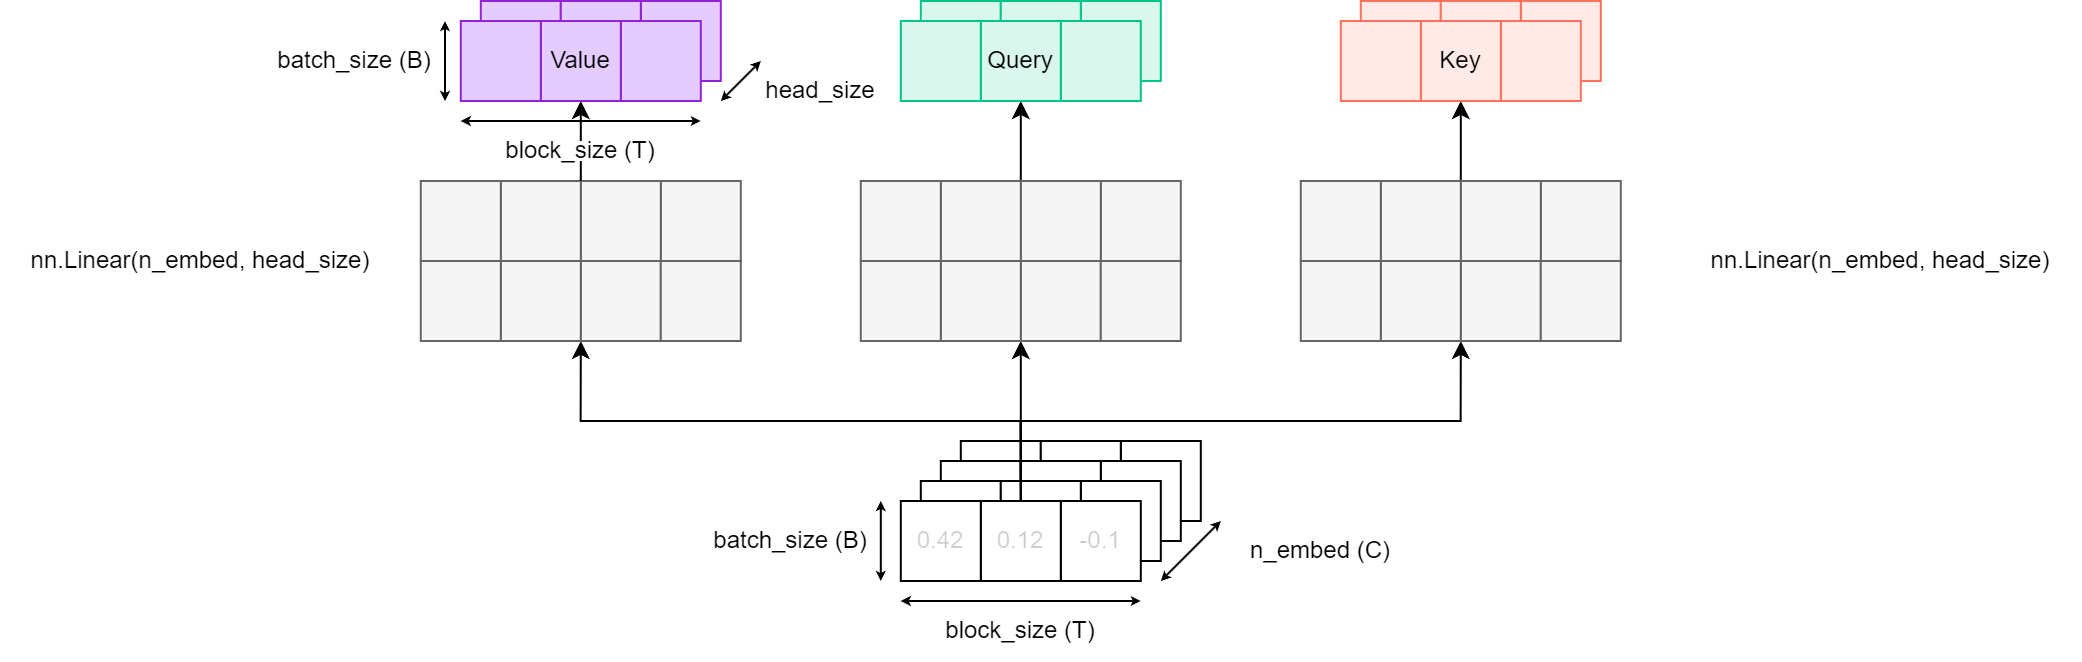

The diagram above was exported from draw.io. Its source (the exported page's mxGraphModel, read from the mxfile embedded in the PNG):
<mxGraphModel dx="2736" dy="2354" grid="1" gridSize="10" guides="1" tooltips="1" connect="1" arrows="1" fold="1" page="1" pageScale="1" pageWidth="827" pageHeight="1169" math="0" shadow="0">
  <root>
    <mxCell id="0" />
    <mxCell id="1" parent="0" />
    <mxCell id="2" value="" style="rounded=0;whiteSpace=wrap;html=1;" vertex="1" parent="1">
      <mxGeometry x="4669.9" y="2290" width="40" height="40" as="geometry" />
    </mxCell>
    <mxCell id="3" value="" style="rounded=0;whiteSpace=wrap;html=1;" vertex="1" parent="1">
      <mxGeometry x="4749.9" y="2290" width="40" height="40" as="geometry" />
    </mxCell>
    <mxCell id="4" value="" style="rounded=0;whiteSpace=wrap;html=1;" vertex="1" parent="1">
      <mxGeometry x="4709.9" y="2290" width="40" height="40" as="geometry" />
    </mxCell>
    <mxCell id="5" value="" style="rounded=0;whiteSpace=wrap;html=1;" vertex="1" parent="1">
      <mxGeometry x="4659.9" y="2300" width="40" height="40" as="geometry" />
    </mxCell>
    <mxCell id="6" value="" style="rounded=0;whiteSpace=wrap;html=1;" vertex="1" parent="1">
      <mxGeometry x="4739.9" y="2300" width="40" height="40" as="geometry" />
    </mxCell>
    <mxCell id="7" value="" style="rounded=0;whiteSpace=wrap;html=1;" vertex="1" parent="1">
      <mxGeometry x="4699.9" y="2300" width="40" height="40" as="geometry" />
    </mxCell>
    <mxCell id="8" value="" style="rounded=0;whiteSpace=wrap;html=1;" vertex="1" parent="1">
      <mxGeometry x="4649.9" y="2310" width="40" height="40" as="geometry" />
    </mxCell>
    <mxCell id="9" value="" style="rounded=0;whiteSpace=wrap;html=1;" vertex="1" parent="1">
      <mxGeometry x="4729.9" y="2310" width="40" height="40" as="geometry" />
    </mxCell>
    <mxCell id="10" value="" style="rounded=0;whiteSpace=wrap;html=1;" vertex="1" parent="1">
      <mxGeometry x="4689.9" y="2310" width="40" height="40" as="geometry" />
    </mxCell>
    <mxCell id="11" value="-0.1" style="rounded=0;whiteSpace=wrap;html=1;textOpacity=20;" vertex="1" parent="1">
      <mxGeometry x="4719.9" y="2320" width="40" height="40" as="geometry" />
    </mxCell>
    <mxCell id="12" style="edgeStyle=orthogonalEdgeStyle;rounded=0;orthogonalLoop=1;jettySize=auto;html=1;exitX=0.5;exitY=0;exitDx=0;exitDy=0;entryX=0;entryY=1;entryDx=0;entryDy=0;" edge="1" source="15" target="23" parent="1">
      <mxGeometry relative="1" as="geometry" />
    </mxCell>
    <mxCell id="13" style="edgeStyle=orthogonalEdgeStyle;rounded=0;orthogonalLoop=1;jettySize=auto;html=1;exitX=0.5;exitY=0;exitDx=0;exitDy=0;entryX=1;entryY=1;entryDx=0;entryDy=0;" edge="1" source="15" target="44" parent="1">
      <mxGeometry relative="1" as="geometry" />
    </mxCell>
    <mxCell id="14" style="edgeStyle=orthogonalEdgeStyle;rounded=0;orthogonalLoop=1;jettySize=auto;html=1;exitX=0.5;exitY=0;exitDx=0;exitDy=0;entryX=0;entryY=1;entryDx=0;entryDy=0;" edge="1" source="15" target="32" parent="1">
      <mxGeometry relative="1" as="geometry" />
    </mxCell>
    <mxCell id="15" value="0.12" style="rounded=0;whiteSpace=wrap;html=1;textOpacity=20;" vertex="1" parent="1">
      <mxGeometry x="4679.9" y="2320" width="40" height="40" as="geometry" />
    </mxCell>
    <mxCell id="16" value="0.42" style="rounded=0;whiteSpace=wrap;html=1;textOpacity=20;" vertex="1" parent="1">
      <mxGeometry x="4639.9" y="2320" width="40" height="40" as="geometry" />
    </mxCell>
    <mxCell id="17" value="" style="endArrow=classic;startArrow=classic;html=1;rounded=0;endSize=2;startSize=2;" edge="1" parent="1">
      <mxGeometry width="50" height="50" relative="1" as="geometry">
        <mxPoint x="4639.9" y="2370" as="sourcePoint" />
        <mxPoint x="4759.9" y="2370" as="targetPoint" />
      </mxGeometry>
    </mxCell>
    <mxCell id="18" value="" style="endArrow=classic;startArrow=classic;html=1;rounded=0;endSize=2;startSize=2;" edge="1" parent="1">
      <mxGeometry width="50" height="50" relative="1" as="geometry">
        <mxPoint x="4769.9" y="2360" as="sourcePoint" />
        <mxPoint x="4799.9" y="2330" as="targetPoint" />
      </mxGeometry>
    </mxCell>
    <mxCell id="19" value="batch_size (B)" style="text;html=1;strokeColor=none;fillColor=none;align=center;verticalAlign=middle;whiteSpace=wrap;rounded=0;" vertex="1" parent="1">
      <mxGeometry x="4544.9" y="2320" width="80" height="40" as="geometry" />
    </mxCell>
    <mxCell id="20" value="" style="endArrow=classic;startArrow=classic;html=1;rounded=0;endSize=2;startSize=2;" edge="1" parent="1">
      <mxGeometry width="50" height="50" relative="1" as="geometry">
        <mxPoint x="4629.9" y="2360" as="sourcePoint" />
        <mxPoint x="4629.9" y="2320" as="targetPoint" />
      </mxGeometry>
    </mxCell>
    <mxCell id="21" value="block_size (T)" style="text;html=1;strokeColor=none;fillColor=none;align=center;verticalAlign=middle;whiteSpace=wrap;rounded=0;" vertex="1" parent="1">
      <mxGeometry x="4639.9" y="2370" width="120" height="30" as="geometry" />
    </mxCell>
    <mxCell id="22" value="n_embed (C)" style="text;html=1;strokeColor=none;fillColor=none;align=center;verticalAlign=middle;whiteSpace=wrap;rounded=0;" vertex="1" parent="1">
      <mxGeometry x="4789.9" y="2330" width="120" height="30" as="geometry" />
    </mxCell>
    <mxCell id="23" value="" style="rounded=0;whiteSpace=wrap;html=1;fillColor=#f5f5f5;fontColor=#333333;strokeColor=#666666;" vertex="1" parent="1">
      <mxGeometry x="4699.9" y="2200" width="40" height="40" as="geometry" />
    </mxCell>
    <mxCell id="24" value="" style="rounded=0;whiteSpace=wrap;html=1;fillColor=#f5f5f5;fontColor=#333333;strokeColor=#666666;" vertex="1" parent="1">
      <mxGeometry x="4739.9" y="2200" width="40" height="40" as="geometry" />
    </mxCell>
    <mxCell id="25" value="" style="rounded=0;whiteSpace=wrap;html=1;fillColor=#f5f5f5;fontColor=#333333;strokeColor=#666666;" vertex="1" parent="1">
      <mxGeometry x="4739.9" y="2160" width="40" height="40" as="geometry" />
    </mxCell>
    <mxCell id="26" value="" style="rounded=0;whiteSpace=wrap;html=1;fillColor=#f5f5f5;fontColor=#333333;strokeColor=#666666;" vertex="1" parent="1">
      <mxGeometry x="4659.9" y="2200" width="40" height="40" as="geometry" />
    </mxCell>
    <mxCell id="27" style="edgeStyle=orthogonalEdgeStyle;rounded=0;orthogonalLoop=1;jettySize=auto;html=1;exitX=0;exitY=0;exitDx=0;exitDy=0;entryX=0.5;entryY=1;entryDx=0;entryDy=0;" edge="1" source="28" target="55" parent="1">
      <mxGeometry relative="1" as="geometry" />
    </mxCell>
    <mxCell id="28" value="" style="rounded=0;whiteSpace=wrap;html=1;fillColor=#f5f5f5;fontColor=#333333;strokeColor=#666666;" vertex="1" parent="1">
      <mxGeometry x="4699.9" y="2160" width="40" height="40" as="geometry" />
    </mxCell>
    <mxCell id="29" value="" style="rounded=0;whiteSpace=wrap;html=1;fillColor=#f5f5f5;fontColor=#333333;strokeColor=#666666;" vertex="1" parent="1">
      <mxGeometry x="4619.9" y="2200" width="40" height="40" as="geometry" />
    </mxCell>
    <mxCell id="30" value="" style="rounded=0;whiteSpace=wrap;html=1;fillColor=#f5f5f5;fontColor=#333333;strokeColor=#666666;" vertex="1" parent="1">
      <mxGeometry x="4659.9" y="2160" width="40" height="40" as="geometry" />
    </mxCell>
    <mxCell id="31" value="" style="rounded=0;whiteSpace=wrap;html=1;fillColor=#f5f5f5;fontColor=#333333;strokeColor=#666666;" vertex="1" parent="1">
      <mxGeometry x="4619.9" y="2160" width="40" height="40" as="geometry" />
    </mxCell>
    <mxCell id="32" value="" style="rounded=0;whiteSpace=wrap;html=1;fillColor=#f5f5f5;fontColor=#333333;strokeColor=#666666;" vertex="1" parent="1">
      <mxGeometry x="4919.9" y="2200" width="40" height="40" as="geometry" />
    </mxCell>
    <mxCell id="33" value="" style="rounded=0;whiteSpace=wrap;html=1;fillColor=#f5f5f5;fontColor=#333333;strokeColor=#666666;" vertex="1" parent="1">
      <mxGeometry x="4959.9" y="2200" width="40" height="40" as="geometry" />
    </mxCell>
    <mxCell id="34" value="" style="rounded=0;whiteSpace=wrap;html=1;fillColor=#f5f5f5;fontColor=#333333;strokeColor=#666666;" vertex="1" parent="1">
      <mxGeometry x="4959.9" y="2160" width="40" height="40" as="geometry" />
    </mxCell>
    <mxCell id="35" value="" style="rounded=0;whiteSpace=wrap;html=1;fillColor=#f5f5f5;fontColor=#333333;strokeColor=#666666;" vertex="1" parent="1">
      <mxGeometry x="4879.9" y="2200" width="40" height="40" as="geometry" />
    </mxCell>
    <mxCell id="36" style="edgeStyle=orthogonalEdgeStyle;rounded=0;orthogonalLoop=1;jettySize=auto;html=1;exitX=0;exitY=0;exitDx=0;exitDy=0;entryX=0.5;entryY=1;entryDx=0;entryDy=0;" edge="1" source="37" target="61" parent="1">
      <mxGeometry relative="1" as="geometry" />
    </mxCell>
    <mxCell id="37" value="" style="rounded=0;whiteSpace=wrap;html=1;fillColor=#f5f5f5;fontColor=#333333;strokeColor=#666666;" vertex="1" parent="1">
      <mxGeometry x="4919.9" y="2160" width="40" height="40" as="geometry" />
    </mxCell>
    <mxCell id="38" value="" style="rounded=0;whiteSpace=wrap;html=1;fillColor=#f5f5f5;fontColor=#333333;strokeColor=#666666;" vertex="1" parent="1">
      <mxGeometry x="4839.9" y="2200" width="40" height="40" as="geometry" />
    </mxCell>
    <mxCell id="39" value="" style="rounded=0;whiteSpace=wrap;html=1;fillColor=#f5f5f5;fontColor=#333333;strokeColor=#666666;" vertex="1" parent="1">
      <mxGeometry x="4879.9" y="2160" width="40" height="40" as="geometry" />
    </mxCell>
    <mxCell id="40" value="" style="rounded=0;whiteSpace=wrap;html=1;fillColor=#f5f5f5;fontColor=#333333;strokeColor=#666666;" vertex="1" parent="1">
      <mxGeometry x="4839.9" y="2160" width="40" height="40" as="geometry" />
    </mxCell>
    <mxCell id="41" value="" style="rounded=0;whiteSpace=wrap;html=1;fontColor=#333333;fillColor=#f5f5f5;strokeColor=#666666;" vertex="1" parent="1">
      <mxGeometry x="4479.9" y="2200" width="40" height="40" as="geometry" />
    </mxCell>
    <mxCell id="42" value="" style="rounded=0;whiteSpace=wrap;html=1;fontColor=#333333;fillColor=#f5f5f5;strokeColor=#666666;" vertex="1" parent="1">
      <mxGeometry x="4519.9" y="2200" width="40" height="40" as="geometry" />
    </mxCell>
    <mxCell id="43" value="" style="rounded=0;whiteSpace=wrap;html=1;fontColor=#333333;fillColor=#f5f5f5;strokeColor=#666666;" vertex="1" parent="1">
      <mxGeometry x="4519.9" y="2160" width="40" height="40" as="geometry" />
    </mxCell>
    <mxCell id="44" value="" style="rounded=0;whiteSpace=wrap;html=1;fontColor=#333333;fillColor=#f5f5f5;strokeColor=#666666;" vertex="1" parent="1">
      <mxGeometry x="4439.9" y="2200" width="40" height="40" as="geometry" />
    </mxCell>
    <mxCell id="45" style="edgeStyle=orthogonalEdgeStyle;rounded=0;orthogonalLoop=1;jettySize=auto;html=1;entryX=0.5;entryY=1;entryDx=0;entryDy=0;" edge="1" target="67" parent="1">
      <mxGeometry relative="1" as="geometry">
        <mxPoint x="4479.9" y="2140" as="sourcePoint" />
      </mxGeometry>
    </mxCell>
    <mxCell id="46" value="" style="rounded=0;whiteSpace=wrap;html=1;fontColor=#333333;fillColor=#f5f5f5;strokeColor=#666666;" vertex="1" parent="1">
      <mxGeometry x="4479.9" y="2160" width="40" height="40" as="geometry" />
    </mxCell>
    <mxCell id="47" value="" style="rounded=0;whiteSpace=wrap;html=1;fontColor=#333333;fillColor=#f5f5f5;strokeColor=#666666;" vertex="1" parent="1">
      <mxGeometry x="4399.9" y="2200" width="40" height="40" as="geometry" />
    </mxCell>
    <mxCell id="48" value="" style="rounded=0;whiteSpace=wrap;html=1;fontColor=#333333;fillColor=#f5f5f5;strokeColor=#666666;" vertex="1" parent="1">
      <mxGeometry x="4439.9" y="2160" width="40" height="40" as="geometry" />
    </mxCell>
    <mxCell id="49" value="" style="rounded=0;whiteSpace=wrap;html=1;fontColor=#333333;fillColor=#f5f5f5;strokeColor=#666666;" vertex="1" parent="1">
      <mxGeometry x="4399.9" y="2160" width="40" height="40" as="geometry" />
    </mxCell>
    <mxCell id="50" value="nn.Linear(n_embed, head_size)" style="text;html=1;strokeColor=none;fillColor=none;align=center;verticalAlign=middle;whiteSpace=wrap;rounded=0;" vertex="1" parent="1">
      <mxGeometry x="4189.9" y="2180" width="200" height="40" as="geometry" />
    </mxCell>
    <mxCell id="51" value="" style="rounded=0;whiteSpace=wrap;html=1;fillColor=#D9F7ED;strokeColor=#00C588;fontStyle=1" vertex="1" parent="1">
      <mxGeometry x="4649.9" y="2070" width="40" height="40" as="geometry" />
    </mxCell>
    <mxCell id="52" value="" style="rounded=0;whiteSpace=wrap;html=1;fillColor=#D9F7ED;strokeColor=#00C588;fontStyle=1" vertex="1" parent="1">
      <mxGeometry x="4729.9" y="2070" width="40" height="40" as="geometry" />
    </mxCell>
    <mxCell id="53" value="" style="rounded=0;whiteSpace=wrap;html=1;fillColor=#D9F7ED;strokeColor=#00C588;fontStyle=1" vertex="1" parent="1">
      <mxGeometry x="4689.9" y="2070" width="40" height="40" as="geometry" />
    </mxCell>
    <mxCell id="54" value="" style="rounded=0;whiteSpace=wrap;html=1;fillColor=#D9F7ED;strokeColor=#00C588;fontStyle=1" vertex="1" parent="1">
      <mxGeometry x="4719.9" y="2080" width="40" height="40" as="geometry" />
    </mxCell>
    <mxCell id="55" value="Query" style="rounded=0;whiteSpace=wrap;html=1;fillColor=#D9F7ED;strokeColor=#00C588;fontStyle=0" vertex="1" parent="1">
      <mxGeometry x="4679.9" y="2080" width="40" height="40" as="geometry" />
    </mxCell>
    <mxCell id="56" value="" style="rounded=0;whiteSpace=wrap;html=1;fillColor=#D9F7ED;strokeColor=#00C588;fontStyle=1" vertex="1" parent="1">
      <mxGeometry x="4639.9" y="2080" width="40" height="40" as="geometry" />
    </mxCell>
    <mxCell id="57" value="" style="rounded=0;whiteSpace=wrap;html=1;fillColor=#FFEAE7;strokeColor=#FF715B;fontStyle=1" vertex="1" parent="1">
      <mxGeometry x="4869.9" y="2070" width="40" height="40" as="geometry" />
    </mxCell>
    <mxCell id="58" value="" style="rounded=0;whiteSpace=wrap;html=1;fillColor=#FFEAE7;strokeColor=#FF715B;fontStyle=1" vertex="1" parent="1">
      <mxGeometry x="4949.9" y="2070" width="40" height="40" as="geometry" />
    </mxCell>
    <mxCell id="59" value="" style="rounded=0;whiteSpace=wrap;html=1;fillColor=#FFEAE7;strokeColor=#FF715B;fontStyle=1" vertex="1" parent="1">
      <mxGeometry x="4909.9" y="2070" width="40" height="40" as="geometry" />
    </mxCell>
    <mxCell id="60" value="" style="rounded=0;whiteSpace=wrap;html=1;fillColor=#FFEAE7;strokeColor=#FF715B;fontStyle=1" vertex="1" parent="1">
      <mxGeometry x="4939.9" y="2080" width="40" height="40" as="geometry" />
    </mxCell>
    <mxCell id="61" value="Key" style="rounded=0;whiteSpace=wrap;html=1;fillColor=#FFEAE7;strokeColor=#FF715B;fontStyle=0" vertex="1" parent="1">
      <mxGeometry x="4899.9" y="2080" width="40" height="40" as="geometry" />
    </mxCell>
    <mxCell id="62" value="" style="rounded=0;whiteSpace=wrap;html=1;fillColor=#FFEAE7;strokeColor=#FF715B;fontStyle=1" vertex="1" parent="1">
      <mxGeometry x="4859.9" y="2080" width="40" height="40" as="geometry" />
    </mxCell>
    <mxCell id="63" value="" style="rounded=0;whiteSpace=wrap;html=1;fillColor=#E5CCFF;strokeColor=#9321D6;fontStyle=1" vertex="1" parent="1">
      <mxGeometry x="4429.9" y="2070" width="40" height="40" as="geometry" />
    </mxCell>
    <mxCell id="64" value="" style="rounded=0;whiteSpace=wrap;html=1;fillColor=#E5CCFF;strokeColor=#9321D6;fontStyle=1" vertex="1" parent="1">
      <mxGeometry x="4509.9" y="2070" width="40" height="40" as="geometry" />
    </mxCell>
    <mxCell id="65" value="" style="rounded=0;whiteSpace=wrap;html=1;fillColor=#E5CCFF;strokeColor=#9321D6;fontStyle=1" vertex="1" parent="1">
      <mxGeometry x="4469.9" y="2070" width="40" height="40" as="geometry" />
    </mxCell>
    <mxCell id="66" value="" style="rounded=0;whiteSpace=wrap;html=1;fillColor=#E5CCFF;strokeColor=#9321D6;fontStyle=1" vertex="1" parent="1">
      <mxGeometry x="4499.9" y="2080" width="40" height="40" as="geometry" />
    </mxCell>
    <mxCell id="67" value="Value" style="rounded=0;whiteSpace=wrap;html=1;fillColor=#E5CCFF;strokeColor=#9321D6;fontStyle=0" vertex="1" parent="1">
      <mxGeometry x="4459.9" y="2080" width="40" height="40" as="geometry" />
    </mxCell>
    <mxCell id="68" value="" style="rounded=0;whiteSpace=wrap;html=1;fillColor=#E5CCFF;strokeColor=#9321D6;fontStyle=1" vertex="1" parent="1">
      <mxGeometry x="4419.9" y="2080" width="40" height="40" as="geometry" />
    </mxCell>
    <mxCell id="69" value="batch_size (B)" style="text;html=1;strokeColor=none;fillColor=none;align=center;verticalAlign=middle;whiteSpace=wrap;rounded=0;" vertex="1" parent="1">
      <mxGeometry x="4327" y="2080" width="80" height="40" as="geometry" />
    </mxCell>
    <mxCell id="70" value="" style="endArrow=classic;startArrow=classic;html=1;rounded=0;endSize=2;startSize=2;" edge="1" parent="1">
      <mxGeometry width="50" height="50" relative="1" as="geometry">
        <mxPoint x="4412" y="2120" as="sourcePoint" />
        <mxPoint x="4412" y="2080" as="targetPoint" />
      </mxGeometry>
    </mxCell>
    <mxCell id="71" value="" style="endArrow=classic;startArrow=classic;html=1;rounded=0;endSize=2;startSize=2;" edge="1" parent="1">
      <mxGeometry width="50" height="50" relative="1" as="geometry">
        <mxPoint x="4419.9" y="2130" as="sourcePoint" />
        <mxPoint x="4539.9" y="2130" as="targetPoint" />
      </mxGeometry>
    </mxCell>
    <mxCell id="72" value="block_size (T)" style="text;html=1;strokeColor=none;fillColor=none;align=center;verticalAlign=middle;whiteSpace=wrap;rounded=0;" vertex="1" parent="1">
      <mxGeometry x="4419.9" y="2130" width="120" height="30" as="geometry" />
    </mxCell>
    <mxCell id="73" value="head_size" style="text;html=1;strokeColor=none;fillColor=none;align=center;verticalAlign=middle;whiteSpace=wrap;rounded=0;" vertex="1" parent="1">
      <mxGeometry x="4539.9" y="2100" width="120" height="30" as="geometry" />
    </mxCell>
    <mxCell id="74" value="" style="endArrow=classic;startArrow=classic;html=1;rounded=0;endSize=2;startSize=2;" edge="1" parent="1">
      <mxGeometry width="50" height="50" relative="1" as="geometry">
        <mxPoint x="4549.9" y="2120" as="sourcePoint" />
        <mxPoint x="4569.9" y="2100" as="targetPoint" />
      </mxGeometry>
    </mxCell>
    <mxCell id="75" style="edgeStyle=orthogonalEdgeStyle;rounded=0;orthogonalLoop=1;jettySize=auto;html=1;exitX=0.5;exitY=1;exitDx=0;exitDy=0;endArrow=none;endFill=0;" edge="1" source="72" parent="1">
      <mxGeometry relative="1" as="geometry">
        <mxPoint x="4479.9" y="2150" as="targetPoint" />
      </mxGeometry>
    </mxCell>
    <mxCell id="76" value="nn.Linear(n_embed, head_size)" style="text;html=1;strokeColor=none;fillColor=none;align=center;verticalAlign=middle;whiteSpace=wrap;rounded=0;" vertex="1" parent="1">
      <mxGeometry x="5030" y="2180" width="200" height="40" as="geometry" />
    </mxCell>
  </root>
</mxGraphModel>